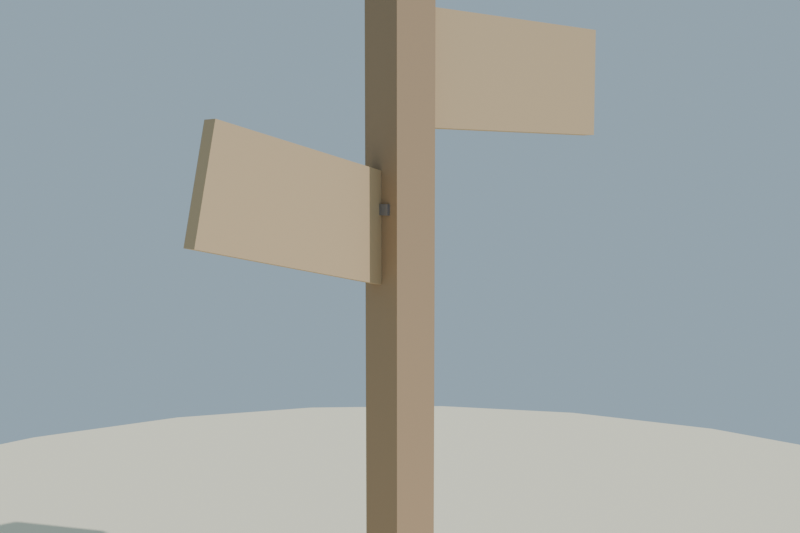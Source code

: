 # Source: cartel_indicador_lowpoly_media.blend  (saved by Blender 4.2.68; exported with 4.5.12 LTS)
import bpy
from mathutils import Matrix  # noqa: F401  (used for matrix-valued properties, if any)

bpy.ops.wm.read_factory_settings(use_empty=True)
scene = bpy.context.scene
scene.name = 'Scene'

# ---- collections
col_collection = bpy.data.collections.new('Collection'); scene.collection.children.link(col_collection)

# ---- materials (node trees are filled in below, after node groups)
mat_mat_madera_poste = bpy.data.materials.new('MAT_Madera_Poste')
mat_mat_madera_tabla = bpy.data.materials.new('MAT_Madera_Tabla')
mat_mat_hierro_clavo = bpy.data.materials.new('MAT_Hierro_Clavo')
mat_mat_arena_isla = bpy.data.materials.new('MAT_Arena_Isla')

# ---- material node trees
mat_mat_madera_poste.use_nodes = True; mat_mat_madera_poste.node_tree.nodes.clear()
_N = mat_mat_madera_poste.node_tree.nodes; _L = mat_mat_madera_poste.node_tree.links
n0 = _N.new('ShaderNodeBsdfPrincipled'); n0.name = 'Principled BSDF'; n0.location = (10, 300)
n0.inputs[0].default_value = (0.38, 0.26, 0.16, 1.0)
n0.inputs[2].default_value = 0.9
n0.inputs[13].default_value = 0.15
n1 = _N.new('ShaderNodeOutputMaterial'); n1.name = 'Material Output'; n1.location = (300, 300)
_L.new(n0.outputs[0], n1.inputs[0])
n1.is_active_output = True
mat_mat_madera_tabla.use_nodes = True; mat_mat_madera_tabla.node_tree.nodes.clear()
_N = mat_mat_madera_tabla.node_tree.nodes; _L = mat_mat_madera_tabla.node_tree.links
n0 = _N.new('ShaderNodeBsdfPrincipled'); n0.name = 'Principled BSDF'; n0.location = (10, 300)
n0.inputs[0].default_value = (0.55, 0.4, 0.24, 1.0)
n0.inputs[2].default_value = 0.88
n0.inputs[13].default_value = 0.15
n1 = _N.new('ShaderNodeOutputMaterial'); n1.name = 'Material Output'; n1.location = (300, 300)
_L.new(n0.outputs[0], n1.inputs[0])
n1.is_active_output = True
mat_mat_hierro_clavo.use_nodes = True; mat_mat_hierro_clavo.node_tree.nodes.clear()
_N = mat_mat_hierro_clavo.node_tree.nodes; _L = mat_mat_hierro_clavo.node_tree.links
n0 = _N.new('ShaderNodeBsdfPrincipled'); n0.name = 'Principled BSDF'; n0.location = (10, 300)
n0.inputs[0].default_value = (0.3, 0.3, 0.33, 1.0)
n0.inputs[1].default_value = 0.7
n0.inputs[2].default_value = 0.55
n0.inputs[13].default_value = 0.15
n1 = _N.new('ShaderNodeOutputMaterial'); n1.name = 'Material Output'; n1.location = (300, 300)
_L.new(n0.outputs[0], n1.inputs[0])
n1.is_active_output = True
mat_mat_arena_isla.use_nodes = True; mat_mat_arena_isla.node_tree.nodes.clear()
_N = mat_mat_arena_isla.node_tree.nodes; _L = mat_mat_arena_isla.node_tree.links
n0 = _N.new('ShaderNodeBsdfPrincipled'); n0.name = 'Principled BSDF'; n0.location = (10, 300)
n0.inputs[0].default_value = (0.92, 0.84, 0.63, 1.0)
n0.inputs[2].default_value = 1.0
n0.inputs[13].default_value = 0.15
n1 = _N.new('ShaderNodeOutputMaterial'); n1.name = 'Material Output'; n1.location = (300, 300)
_L.new(n0.outputs[0], n1.inputs[0])
n1.is_active_output = True

# ---- world
world_mundo = bpy.data.worlds.new('Mundo'); scene.world = world_mundo
world_mundo.use_nodes = True; world_mundo.node_tree.nodes.clear()
_N = world_mundo.node_tree.nodes; _L = world_mundo.node_tree.links
n0 = _N.new('ShaderNodeBackground'); n0.name = 'Background'; n0.location = (10, 300)
n0.inputs[0].default_value = (0.58, 0.79, 0.95, 1.0)
n0.inputs[1].default_value = 0.55
n1 = _N.new('ShaderNodeOutputWorld'); n1.name = 'World Output'; n1.location = (300, 300)
_L.new(n0.outputs[0], n1.inputs[0])
n1.is_active_output = True

# ---- cameras
cam_camera = bpy.data.cameras.new('Camera')
cam_camera.lens = 42.0

# ---- lights
light_sol = bpy.data.lights.new('SOL', 'SUN')
light_sol.energy = 3.2

# ---- meshes
me_sm_cartel_m_madera_poste = bpy.data.meshes.new('SM_Cartel_M_Madera_Poste')
me_sm_cartel_m_madera_poste.from_pydata([(-0.045, -0.045, 0.045), (-0.045, -0.045, 1.445), (-0.045, 0.045, 0.045), (-0.045, 0.045, 1.445), (0.045, -0.045, 0.045), (0.045, -0.045, 1.445), (0.045, 0.045, 0.045), (0.045, 0.045, 1.445)], [], [(0, 1, 3, 2), (2, 3, 7, 6), (6, 7, 5, 4), (4, 5, 1, 0), (2, 6, 4, 0), (7, 3, 1, 5)])
me_sm_cartel_m_madera_poste.materials.append(mat_mat_madera_poste)
me_sm_cartel_m_madera_poste.update()
me_sm_cartel_m_madera_tabla = bpy.data.meshes.new('SM_Cartel_M_Madera_Tabla')
me_sm_cartel_m_madera_tabla.from_pydata([(-0.03538, 0.00422, 1.055), (-0.03538, 0.00422, 1.275), (-0.03328, 0.03415, 1.055), (-0.03328, 0.03415, 1.275), (0.5133, -0.03415, 1.055), (0.5133, -0.03415, 1.275), (0.5154, -0.00422, 1.055), (0.5154, -0.00422, 1.275), (-0.4338, -0.03551, 0.8529), (-0.3924, -0.03189, 1.049), (-0.4364, -0.005624, 0.8529), (-0.395, -0.002, 1.049), (-0.005031, 0.002, 0.7614), (0.03639, 0.005624, 0.9571), (-0.007646, 0.03189, 0.7614), (0.03378, 0.03551, 0.9571)], [], [(0, 1, 3, 2), (2, 3, 7, 6), (6, 7, 5, 4), (4, 5, 1, 0), (2, 6, 4, 0), (7, 3, 1, 5), (8, 9, 11, 10), (10, 11, 15, 14), (14, 15, 13, 12), (12, 13, 9, 8), (10, 14, 12, 8), (15, 11, 9, 13)])
me_sm_cartel_m_madera_tabla.materials.append(mat_mat_madera_tabla)
me_sm_cartel_m_madera_tabla.update()
me_sm_cartel_m_hierro_clavo = bpy.data.meshes.new('SM_Cartel_M_Hierro_Clavo')
me_sm_cartel_m_hierro_clavo.from_pydata([(0.035, -0.025, 1.155), (0.035, -0.025, 1.175), (0.035, 0.025, 1.155), (0.035, 0.025, 1.175), (0.055, -0.025, 1.155), (0.055, -0.025, 1.175), (0.055, 0.025, 1.155), (0.055, 0.025, 1.175), (-0.05, -0.025, 0.895), (-0.05, -0.025, 0.915), (-0.05, 0.025, 0.895), (-0.05, 0.025, 0.915), (-0.03, -0.025, 0.895), (-0.03, -0.025, 0.915), (-0.03, 0.025, 0.895), (-0.03, 0.025, 0.915)], [], [(0, 1, 3, 2), (2, 3, 7, 6), (6, 7, 5, 4), (4, 5, 1, 0), (2, 6, 4, 0), (7, 3, 1, 5), (8, 9, 11, 10), (10, 11, 15, 14), (14, 15, 13, 12), (12, 13, 9, 8), (10, 14, 12, 8), (15, 11, 9, 13)])
me_sm_cartel_m_hierro_clavo.materials.append(mat_mat_hierro_clavo)
me_sm_cartel_m_hierro_clavo.update()
me_cylinder = bpy.data.meshes.new('Cylinder')
me_cylinder.from_pydata([(0.0, 2.0, -0.12), (0.0, 2.0, 0.12), (0.5176, 1.932, -0.12), (0.5176, 1.932, 0.12), (1.0, 1.732, -0.12), (1.0, 1.732, 0.12), (1.414, 1.414, -0.12), (1.414, 1.414, 0.12), (1.732, 1.0, -0.12), (1.732, 1.0, 0.12), (1.932, 0.5176, -0.12), (1.932, 0.5176, 0.12), (2.0, 0.0, -0.12), (2.0, 0.0, 0.12), (1.932, -0.5176, -0.12), (1.932, -0.5176, 0.12), (1.732, -1.0, -0.12), (1.732, -1.0, 0.12), (1.414, -1.414, -0.12), (1.414, -1.414, 0.12), (1.0, -1.732, -0.12), (1.0, -1.732, 0.12), (0.5176, -1.932, -0.12), (0.5176, -1.932, 0.12), (0.0, -2.0, -0.12), (0.0, -2.0, 0.12), (-0.5176, -1.932, -0.12), (-0.5176, -1.932, 0.12), (-1.0, -1.732, -0.12), (-1.0, -1.732, 0.12), (-1.414, -1.414, -0.12), (-1.414, -1.414, 0.12), (-1.732, -1.0, -0.12), (-1.732, -1.0, 0.12), (-1.932, -0.5176, -0.12), (-1.932, -0.5176, 0.12), (-2.0, 0.0, -0.12), (-2.0, 0.0, 0.12), (-1.932, 0.5176, -0.12), (-1.932, 0.5176, 0.12), (-1.732, 1.0, -0.12), (-1.732, 1.0, 0.12), (-1.414, 1.414, -0.12), (-1.414, 1.414, 0.12), (-1.0, 1.732, -0.12), (-1.0, 1.732, 0.12), (-0.5176, 1.932, -0.12), (-0.5176, 1.932, 0.12)], [], [(0, 1, 3, 2), (2, 3, 5, 4), (4, 5, 7, 6), (6, 7, 9, 8), (8, 9, 11, 10), (10, 11, 13, 12), (12, 13, 15, 14), (14, 15, 17, 16), (16, 17, 19, 18), (18, 19, 21, 20), (20, 21, 23, 22), (22, 23, 25, 24), (24, 25, 27, 26), (26, 27, 29, 28), (28, 29, 31, 30), (30, 31, 33, 32), (32, 33, 35, 34), (34, 35, 37, 36), (36, 37, 39, 38), (38, 39, 41, 40), (40, 41, 43, 42), (42, 43, 45, 44), (3, 1, 47, 45, 43, 41, 39, 37, 35, 33, 31, 29, 27, 25, 23, 21, 19, 17, 15, 13, 11, 9, 7, 5), (44, 45, 47, 46), (46, 47, 1, 0), (0, 2, 4, 6, 8, 10, 12, 14, 16, 18, 20, 22, 24, 26, 28, 30, 32, 34, 36, 38, 40, 42, 44, 46)])
_uv = me_cylinder.uv_layers.new(name='UVMap')
_uv.uv.foreach_set('vector', [1.0, 0.5, 1.0, 1.0, 0.9583, 1.0, 0.9583, 0.5, 0.9583, 0.5, 0.9583, 1.0, 0.9167, 1.0, 0.9167, 0.5, 0.9167, 0.5, 0.9167, 1.0, 0.875, 1.0, 0.875, 0.5, 0.875, 0.5, 0.875, 1.0, 0.8333, 1.0, 0.8333, 0.5, 0.8333, 0.5, 0.8333, 1.0, 0.7917, 1.0, 0.7917, 0.5, 0.7917, 0.5, 0.7917, 1.0, 0.75, 1.0, 0.75, 0.5, 0.75, 0.5, 0.75, 1.0, 0.7083, 1.0, 0.7083, 0.5, 0.7083, 0.5, 0.7083, 1.0, 0.6667, 1.0, 0.6667, 0.5, 0.6667, 0.5, 0.6667, 1.0, 0.625, 1.0, 0.625, 0.5, 0.625, 0.5, 0.625, 1.0, 0.5833, 1.0, 0.5833, 0.5, 0.5833, 0.5, 0.5833, 1.0, 0.5417, 1.0, 0.5417, 0.5, 0.5417, 0.5, 0.5417, 1.0, 0.5, 1.0, 0.5, 0.5, 0.5, 0.5, 0.5, 1.0, 0.4583, 1.0, 0.4583, 0.5, 0.4583, 0.5, 0.4583, 1.0, 0.4167, 1.0, 0.4167, 0.5, 0.4167, 0.5, 0.4167, 1.0, 0.375, 1.0, 0.375, 0.5, 0.375, 0.5, 0.375, 1.0, 0.3333, 1.0, 0.3333, 0.5, 0.3333, 0.5, 0.3333, 1.0, 0.2917, 1.0, 0.2917, 0.5, 0.2917, 0.5, 0.2917, 1.0, 0.25, 1.0, 0.25, 0.5, 0.25, 0.5, 0.25, 1.0, 0.2083, 1.0, 0.2083, 0.5, 0.2083, 0.5, 0.2083, 1.0, 0.1667, 1.0, 0.1667, 0.5, 0.1667, 0.5, 0.1667, 1.0, 0.125, 1.0, 0.125, 0.5, 0.125, 0.5, 0.125, 1.0, 0.08333, 1.0, 0.08333, 0.5, 0.3121, 0.4818, 0.25, 0.49, 0.1879, 0.4818, 0.13, 0.4578, 0.08029, 0.4197, 0.04215, 0.37, 0.01818, 0.3121, 0.01, 0.25, 0.01818, 0.1879, 0.04215, 0.13, 0.08029, 0.08029, 0.13, 0.04215, 0.1879, 0.01818, 0.25, 0.01, 0.3121, 0.01818, 0.37, 0.04215, 0.4197, 0.08029, 0.4578, 0.13, 0.4818, 0.1879, 0.49, 0.25, 0.4818, 0.3121, 0.4578, 0.37, 0.4197, 0.4197, 0.37, 0.4578, 0.08333, 0.5, 0.08333, 1.0, 0.04167, 1.0, 0.04167, 0.5, 0.04167, 0.5, 0.04167, 1.0, -1.863e-07, 1.0, -1.863e-07, 0.5, 0.75, 0.49, 0.8121, 0.4818, 0.87, 0.4578, 0.9197, 0.4197, 0.9578, 0.37, 0.9818, 0.3121, 0.99, 0.25, 0.9818, 0.1879, 0.9578, 0.13, 0.9197, 0.08029, 0.87, 0.04215, 0.8121, 0.01818, 0.75, 0.01, 0.6879, 0.01818, 0.63, 0.04215, 0.5803, 0.08029, 0.5422, 0.13, 0.5182, 0.1879, 0.51, 0.25, 0.5182, 0.3121, 0.5422, 0.37, 0.5803, 0.4197, 0.63, 0.4578, 0.6879, 0.4818])
me_cylinder.materials.append(mat_mat_arena_isla)
me_cylinder.update()

# ---- objects
ob_sol = bpy.data.objects.new('SOL', light_sol)
ob_sm_cartel_m_madera_poste = bpy.data.objects.new('SM_Cartel_M_Madera_Poste', me_sm_cartel_m_madera_poste)
ob_sm_cartel_m_madera_tabla = bpy.data.objects.new('SM_Cartel_M_Madera_Tabla', me_sm_cartel_m_madera_tabla)
ob_sm_cartel_m_hierro_clavo = bpy.data.objects.new('SM_Cartel_M_Hierro_Clavo', me_sm_cartel_m_hierro_clavo)
ob_base_arena = bpy.data.objects.new('Base_Arena', me_cylinder)
ob_cam_cartel = bpy.data.objects.new('CAM_Cartel', cam_camera)

# ---- transforms, parenting, visibility, modifiers, constraints
ob_sol.location = (0.0, 0.0, 0.0)
ob_sol.rotation_euler = (0.8727, 0.1047, 0.5236)
ob_sm_cartel_m_madera_poste.location = (0.0, 0.0, -1.669e-08)
ob_sm_cartel_m_madera_tabla.location = (0.0, 0.0, -1.669e-08)
ob_sm_cartel_m_hierro_clavo.location = (0.0, 0.0, -1.669e-08)
ob_base_arena.location = (0.0, 0.0, -0.06)
ob_cam_cartel.location = (-1.1, -1.3, 0.95)
ob_cam_cartel.rotation_euler = (1.483, -3.18e-08, -0.7023)

# ---- collection membership
scene.collection.objects.link(ob_sol)
scene.collection.objects.link(ob_sm_cartel_m_madera_poste)
scene.collection.objects.link(ob_sm_cartel_m_madera_tabla)
scene.collection.objects.link(ob_sm_cartel_m_hierro_clavo)
col_collection.objects.link(ob_base_arena)
col_collection.objects.link(ob_cam_cartel)

# ---- scene / render settings (as saved in the file)
scene.camera = ob_cam_cartel
scene.frame_start = 1; scene.frame_end = 250; scene.frame_set(1)
scene.render.engine = 'BLENDER_EEVEE_NEXT'
scene.render.resolution_x = 1200
scene.render.resolution_y = 800
scene.eevee.use_raytracing = True
bpy.context.view_layer.update()
